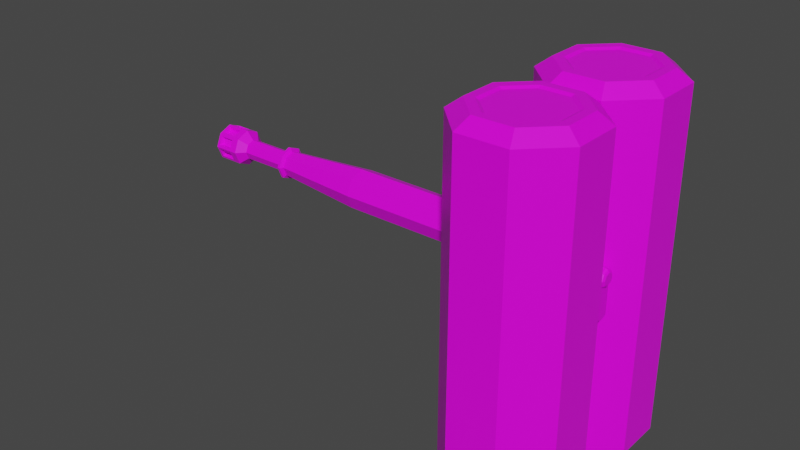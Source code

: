 # Source: FLAMMENWERFER.blend  (saved by Blender 2.91.10; exported with 4.5.12 LTS)
import bpy
from mathutils import Matrix  # noqa: F401  (used for matrix-valued properties, if any)

bpy.ops.wm.read_factory_settings(use_empty=True)
scene = bpy.context.scene
scene.name = 'Scene'

# ---- collections
col_collection = bpy.data.collections.new('Collection'); scene.collection.children.link(col_collection)

# ---- images (referenced by path relative to the original .blend; pixels are not part of the script)
import os
ASSET_DIR = os.environ.get("B2B_ASSET_DIR", "")  # directory of the original .blend (textures are referenced by path, not embedded)
HERE = os.path.dirname(os.path.abspath(__file__))  # packed textures are extracted next to this script under _unpacked/

def load_image(name, relpath, width, height, colorspace="sRGB"):
    """Load a texture the original file referenced (path relative to the .blend, or extracted next to this script)."""
    p = next((c for c in (os.path.join(HERE, relpath), os.path.join(ASSET_DIR, relpath)) if relpath and os.path.exists(c)), "")
    if p:
        img = bpy.data.images.load(p, check_existing=True)
        img.name = name
    else:  # same state as the original file: an image datablock whose file is absent (Cycles renders it pink)
        img = bpy.data.images.new(name, width, height)
        img.source = "FILE"
        img.filepath = "//" + (relpath or name)
    img.colorspace_settings.name = colorspace
    return img
img_yellow_team_png = load_image('yellow_team.png', 'yellow_team.png', 1024, 1024, 'sRGB')

# ---- materials (node trees are filled in below, after node groups)
mat_material = bpy.data.materials.new('Material')
mat_material.alpha_threshold = 0.0
mat_material.use_transparent_shadow = False
mat_material.line_color = (0.0, 0.0, 0.0, 1.0)

# ---- material node trees
mat_material.use_nodes = True; mat_material.node_tree.nodes.clear()
_N = mat_material.node_tree.nodes; _L = mat_material.node_tree.links
n0 = _N.new('ShaderNodeOutputMaterial'); n0.name = 'Material Output'; n0.location = (300, 300)
n1 = _N.new('ShaderNodeBsdfPrincipled'); n1.name = 'Principled BSDF'; n1.location = (10, 300)
n1.distribution = 'GGX'
n1.subsurface_method = 'BURLEY'
n1.inputs[2].default_value = 0.4
n1.inputs[3].default_value = 1.45
n1.inputs[27].default_value = (0.0, 0.0, 0.0, 1.0)
n1.inputs[28].default_value = 1.0
n2 = _N.new('ShaderNodeTexImage'); n2.name = 'Image Texture'; n2.location = (-280, 280)
n2.image = img_yellow_team_png
_L.new(n1.outputs[0], n0.inputs[0])
_L.new(n2.outputs[0], n1.inputs[0])
n0.is_active_output = True

# ---- world
world_world = bpy.data.worlds.new('World'); scene.world = world_world
world_world.use_nodes = True; world_world.node_tree.nodes.clear()
_N = world_world.node_tree.nodes; _L = world_world.node_tree.links
n0 = _N.new('ShaderNodeOutputWorld'); n0.name = 'World Output'; n0.location = (300, 300)
n1 = _N.new('ShaderNodeBackground'); n1.name = 'Background'; n1.location = (10, 300)
n1.inputs[0].default_value = (0.05088, 0.05088, 0.05088, 1.0)
_L.new(n1.outputs[0], n0.inputs[0])
n0.is_active_output = True
world_world.color = (0.05088, 0.05088, 0.05088)
world_world.use_sun_shadow = False
world_world.sun_shadow_jitter_overblur = 0.0

# ---- meshes
me_cylinder = bpy.data.meshes.new('Cylinder')
me_cylinder.from_pydata([(-3.059, 0.1248, 0.2753), (-3.664, 0.1248, 0.2753), (-3.059, 0.08826, 0.3635), (-3.664, 0.08826, 0.3635), (-3.059, 1.065e-09, 0.4001), (-3.664, 1.065e-09, 0.4001), (-3.059, -0.08826, 0.3635), (-3.664, -0.08826, 0.3635), (-3.059, -0.1248, 0.2753), (-3.664, -0.1248, 0.2753), (-3.059, -0.08826, 0.187), (-3.664, -0.08826, 0.187), (-3.059, 8.009e-09, 0.1504), (-3.664, 8.009e-09, 0.1504), (-3.059, 0.08826, 0.187), (-3.664, 0.08826, 0.187), (-3.757, 0.1591, 0.4343), (-3.757, 0.2249, 0.2753), (-3.757, -6.572e-09, 0.5002), (-3.757, -0.1591, 0.4343), (-3.757, -0.2249, 0.2753), (-3.757, -0.1591, 0.1162), (-3.757, 5.942e-09, 0.05033), (-3.757, 0.1591, 0.1162), (-3.821, 0.1591, 0.4343), (-3.821, 0.2249, 0.2753), (-3.821, -5.221e-09, 0.5002), (-3.821, -0.1591, 0.4343), (-3.821, -0.2249, 0.2753), (-3.821, -0.1591, 0.1162), (-3.821, 7.294e-09, 0.05033), (-3.821, 0.1591, 0.1162), (-4.072, 0.1591, 0.4343), (-4.072, 0.2249, 0.2753), (-4.072, 7.834e-09, 0.5002), (-4.072, -0.1591, 0.4343), (-4.072, -0.2249, 0.2753), (-4.072, -0.1591, 0.1162), (-4.072, 2.035e-08, 0.05033), (-4.072, 0.1591, 0.1162), (-4.105, 0.1374, 0.4126), (-4.105, 0.1943, 0.2753), (-4.105, 9.578e-09, 0.4695), (-4.105, -0.1374, 0.4126), (-4.105, -0.1943, 0.2753), (-4.105, -0.1374, 0.1379), (-4.105, 2.039e-08, 0.08101), (-4.105, 0.1374, 0.1379), (-4.127, 0.06856, 0.3438), (-4.127, 0.09695, 0.2753), (-4.127, 1.539e-08, 0.3722), (-4.127, -0.06856, 0.3438), (-4.127, -0.09695, 0.2753), (-4.127, -0.06856, 0.2067), (-4.127, 2.078e-08, 0.1783), (-4.127, 0.06856, 0.2067), (-3.487, 0.06856, 0.3438), (-3.487, 0.09695, 0.2753), (-3.487, -2.086e-07, 0.3722), (-3.487, -0.06856, 0.3438), (-3.487, -0.09695, 0.2753), (-3.487, -0.06856, 0.2067), (-3.487, -2.032e-07, 0.1783), (-3.487, 0.06856, 0.2067), (-3.851, 0.02817, 0.4885), (-3.851, 0.1309, 0.446), (-4.041, 0.1309, 0.446), (-4.041, 0.02817, 0.4885), (-3.851, 0.1309, 0.1045), (-3.851, 0.02817, 0.062), (-4.041, 0.02817, 0.062), (-4.041, 0.1309, 0.1045), (-3.851, -0.1707, 0.1444), (-3.851, -0.2133, 0.2471), (-4.041, -0.2133, 0.2471), (-4.041, -0.1707, 0.1444), (-3.851, -0.1309, 0.446), (-3.851, -0.02817, 0.4885), (-4.041, -0.02817, 0.4885), (-4.041, -0.1309, 0.446), (-3.851, 0.1707, 0.4061), (-3.851, 0.2133, 0.3034), (-4.041, 0.2133, 0.3034), (-4.041, 0.1707, 0.4061), (-3.851, 0.2133, 0.2471), (-3.851, 0.1707, 0.1444), (-4.041, 0.1707, 0.1444), (-4.041, 0.2133, 0.2471), (-3.851, -0.02817, 0.062), (-3.851, -0.1309, 0.1045), (-4.041, -0.1309, 0.1045), (-4.041, -0.02817, 0.062), (-3.851, -0.2133, 0.3034), (-3.851, -0.1707, 0.4061), (-4.041, -0.1707, 0.4061), (-4.041, -0.2133, 0.3034), (-3.873, 0.02166, 0.4392), (-3.873, 0.1006, 0.4065), (-4.019, 0.02166, 0.4392), (-4.019, 0.1006, 0.4065), (-3.873, 0.1006, 0.144), (-3.873, 0.02166, 0.1113), (-4.019, 0.1006, 0.144), (-4.019, 0.02166, 0.1113), (-3.873, -0.1313, 0.1746), (-3.873, -0.164, 0.2536), (-4.019, -0.1313, 0.1746), (-4.019, -0.164, 0.2536), (-3.873, -0.1006, 0.4065), (-3.873, -0.02166, 0.4392), (-4.019, -0.1006, 0.4065), (-4.019, -0.02166, 0.4392), (-3.873, 0.1313, 0.3759), (-3.873, 0.164, 0.2969), (-4.019, 0.1313, 0.3759), (-4.019, 0.164, 0.2969), (-3.873, 0.164, 0.2536), (-3.873, 0.1313, 0.1746), (-4.019, 0.164, 0.2536), (-4.019, 0.1313, 0.1746), (-3.873, -0.02166, 0.1113), (-3.873, -0.1006, 0.144), (-4.019, -0.02166, 0.1113), (-4.019, -0.1006, 0.144), (-3.873, -0.164, 0.2969), (-3.873, -0.1313, 0.3759), (-4.019, -0.164, 0.2969), (-4.019, -0.1313, 0.3759), (-3.045, 0.1987, 0.2753), (-3.045, 0.1405, 0.4157), (-3.045, -3.264e-09, 0.4739), (-3.045, -0.1405, 0.4157), (-3.045, -0.1987, 0.2753), (-3.045, -0.1405, 0.1348), (-3.045, 7.789e-09, 0.07661), (-3.045, 0.1405, 0.1348), (-3.014, 0.1987, 0.2753), (-3.014, 0.1405, 0.4157), (-3.014, -3.264e-09, 0.4739), (-3.014, -0.1405, 0.4157), (-3.014, -0.1987, 0.2753), (-3.014, -0.1405, 0.1348), (-3.014, 7.789e-09, 0.07661), (-3.014, 0.1405, 0.1348), (-2.991, 0.1558, 0.2753), (-2.991, 0.1101, 0.3854), (-2.991, 6.574e-10, 0.431), (-2.991, -0.1101, 0.3854), (-2.991, -0.1558, 0.2753), (-2.991, -0.1101, 0.1651), (-2.991, 9.324e-09, 0.1195), (-2.991, 0.1101, 0.1651), (-1.888, 0.2449, 0.2753), (-1.888, 0.1732, 0.4484), (-1.888, -1.61e-07, 0.5201), (-1.888, -0.1732, 0.4484), (-1.888, -0.2449, 0.2753), (-1.888, -0.1732, 0.1021), (-1.888, -1.474e-07, 0.03039), (-1.888, 0.1732, 0.1021), (0.7454, 0.2449, 0.2753), (0.7454, 0.1732, 0.4484), (0.7454, -1.61e-07, 0.5201), (0.7454, -0.1732, 0.4484), (0.7454, -0.2449, 0.2753), (0.7454, -0.1732, 0.1021), (0.7454, -1.474e-07, 0.03039), (0.7454, 0.1732, 0.1021), (0.8889, 0.1075, 0.2753), (0.8889, 0.07603, 0.3513), (0.8889, -1.449e-07, 0.3828), (0.8889, -0.07603, 0.3513), (0.8889, -0.1075, 0.2753), (0.8889, -0.07603, 0.1992), (0.8889, -1.389e-07, 0.1678), (0.8889, 0.07603, 0.1992), (1.288, 0.1075, 0.2753), (1.288, 0.07603, 0.3513), (1.288, -1.449e-07, 0.3828), (1.288, -0.07603, 0.3513), (1.288, -0.1075, 0.2753), (1.288, -0.07603, 0.1992), (1.288, -1.389e-07, 0.1678), (1.288, 0.07603, 0.1992), (0.9647, -1.449e-07, 0.3828), (0.9647, 0.07603, 0.3513), (0.9647, 0.07603, 0.1992), (0.9647, -1.389e-07, 0.1678), (0.9647, -0.07603, 0.1992), (0.9647, -0.1075, 0.2753), (0.9647, -0.07603, 0.3513), (0.9647, 0.1075, 0.2753), (1.288, -0.07603, -0.18), (1.288, -1.939e-07, -0.2115), (1.288, 0.07603, -0.18), (1.062, 0.07603, -0.18), (1.062, -0.07603, -0.18), (1.062, -1.939e-07, -0.2115), (1.309, 0.09708, 0.2753), (1.309, 0.06864, 0.3439), (1.309, -1.438e-07, 0.3723), (1.309, -0.06864, 0.3439), (1.309, -0.09708, 0.2753), (1.309, -0.06864, 0.2066), (1.309, -1.384e-07, 0.1782), (1.309, 0.06864, 0.2066), (1.326, 0.07117, 0.2753), (1.326, 0.05032, 0.3256), (1.326, -1.026e-07, 0.3464), (1.326, -0.05032, 0.3256), (1.326, -0.07117, 0.2753), (1.326, -0.05032, 0.2249), (1.326, -9.869e-08, 0.2041), (1.326, 0.05032, 0.2249)], [], [(0, 1, 3, 2), (2, 3, 5, 4), (4, 5, 7, 6), (6, 7, 9, 8), (8, 9, 11, 10), (10, 11, 13, 12), (7, 5, 18, 19), (12, 13, 15, 14), (14, 15, 1, 0), (12, 14, 135, 134), (23, 22, 30, 31), (13, 11, 21, 22), (9, 7, 19, 20), (15, 13, 22, 23), (5, 3, 16, 18), (11, 9, 20, 21), (1, 15, 23, 17), (3, 1, 17, 16), (66, 67, 98, 99), (21, 20, 28, 29), (19, 18, 26, 27), (16, 17, 25, 24), (17, 23, 31, 25), (22, 21, 29, 30), (20, 19, 27, 28), (18, 16, 24, 26), (33, 39, 47, 41), (86, 87, 118, 119), (72, 73, 105, 104), (92, 93, 125, 124), (65, 66, 99, 97), (85, 86, 119, 117), (67, 64, 96, 98), (87, 84, 116, 118), (43, 42, 50, 51), (38, 37, 45, 46), (36, 35, 43, 44), (34, 32, 40, 42), (39, 38, 46, 47), (37, 36, 44, 45), (35, 34, 42, 43), (32, 33, 41, 40), (55, 54, 62, 63), (40, 41, 49, 48), (41, 47, 55, 49), (46, 45, 53, 54), (44, 43, 51, 52), (42, 40, 48, 50), (47, 46, 54, 55), (45, 44, 52, 53), (56, 57, 63, 62, 61, 60, 59, 58), (53, 52, 60, 61), (51, 50, 58, 59), (48, 49, 57, 56), (49, 55, 63, 57), (54, 53, 61, 62), (52, 51, 59, 60), (50, 48, 56, 58), (26, 24, 65, 64), (24, 32, 66, 65), (32, 34, 67, 66), (34, 26, 64, 67), (31, 30, 69, 68), (30, 38, 70, 69), (38, 39, 71, 70), (39, 31, 68, 71), (29, 28, 73, 72), (28, 36, 74, 73), (36, 37, 75, 74), (37, 29, 72, 75), (27, 26, 77, 76), (26, 34, 78, 77), (34, 35, 79, 78), (35, 27, 76, 79), (24, 25, 81, 80), (25, 33, 82, 81), (33, 32, 83, 82), (32, 24, 80, 83), (25, 31, 85, 84), (31, 39, 86, 85), (39, 33, 87, 86), (33, 25, 84, 87), (30, 29, 89, 88), (29, 37, 90, 89), (37, 38, 91, 90), (38, 30, 88, 91), (28, 27, 93, 92), (27, 35, 94, 93), (35, 36, 95, 94), (36, 28, 92, 95), (96, 97, 99, 98), (100, 101, 103, 102), (104, 105, 107, 106), (108, 109, 111, 110), (112, 113, 115, 114), (116, 117, 119, 118), (120, 121, 123, 122), (124, 125, 127, 126), (95, 92, 124, 126), (75, 72, 104, 106), (93, 94, 127, 125), (73, 74, 107, 105), (80, 81, 113, 112), (94, 95, 126, 127), (74, 75, 106, 107), (83, 80, 112, 114), (81, 82, 115, 113), (88, 89, 121, 120), (68, 69, 101, 100), (82, 83, 114, 115), (91, 88, 120, 122), (71, 68, 100, 102), (89, 90, 123, 121), (69, 70, 103, 101), (76, 77, 109, 108), (90, 91, 122, 123), (70, 71, 102, 103), (79, 76, 108, 110), (77, 78, 111, 109), (84, 85, 117, 116), (64, 65, 97, 96), (78, 79, 110, 111), (130, 131, 139, 138), (2, 4, 130, 129), (8, 10, 133, 132), (14, 0, 128, 135), (0, 2, 129, 128), (4, 6, 131, 130), (10, 12, 134, 133), (6, 8, 132, 131), (142, 143, 151, 150), (128, 129, 137, 136), (135, 128, 136, 143), (133, 134, 142, 141), (131, 132, 140, 139), (129, 130, 138, 137), (134, 135, 143, 142), (132, 133, 141, 140), (147, 148, 156, 155), (140, 141, 149, 148), (138, 139, 147, 146), (136, 137, 145, 144), (143, 136, 144, 151), (141, 142, 150, 149), (139, 140, 148, 147), (137, 138, 146, 145), (159, 152, 160, 167), (145, 146, 154, 153), (150, 151, 159, 158), (148, 149, 157, 156), (146, 147, 155, 154), (144, 145, 153, 152), (151, 144, 152, 159), (149, 150, 158, 157), (164, 165, 173, 172), (157, 158, 166, 165), (155, 156, 164, 163), (153, 154, 162, 161), (158, 159, 167, 166), (156, 157, 165, 164), (154, 155, 163, 162), (152, 153, 161, 160), (185, 184, 178, 177), (162, 163, 171, 170), (160, 161, 169, 168), (167, 160, 168, 175), (165, 166, 174, 173), (163, 164, 172, 171), (161, 162, 170, 169), (166, 167, 175, 174), (183, 176, 198, 205), (188, 187, 197, 196), (189, 188, 181, 180), (184, 190, 179, 178), (191, 185, 177, 176), (186, 191, 176, 183), (182, 181, 192, 193), (190, 189, 180, 179), (171, 172, 189, 190), (173, 174, 187, 188), (175, 168, 191, 186), (168, 169, 185, 191), (170, 171, 190, 184), (172, 173, 188, 189), (174, 175, 186, 187), (169, 170, 184, 185), (197, 195, 194, 193), (196, 197, 193, 192), (181, 188, 196, 192), (186, 183, 194, 195), (187, 186, 195, 197), (183, 182, 193, 194), (205, 198, 206, 213), (181, 182, 204, 203), (179, 180, 202, 201), (177, 178, 200, 199), (182, 183, 205, 204), (180, 181, 203, 202), (178, 179, 201, 200), (176, 177, 199, 198), (206, 207, 208, 209, 210, 211, 212, 213), (203, 204, 212, 211), (201, 202, 210, 209), (199, 200, 208, 207), (204, 205, 213, 212), (202, 203, 211, 210), (200, 201, 209, 208), (198, 199, 207, 206)])
_uv = me_cylinder.uv_layers.new(name='UVMap')
_uv.uv.foreach_set('vector', [0.8059, 0.6995, 0.8059, 0.6995, 0.8059, 0.6995, 0.8059, 0.6995, 0.8059, 0.6995, 0.8059, 0.6995, 0.8059, 0.6995, 0.8059, 0.6995, 0.8059, 0.6995, 0.8059, 0.6995, 0.8059, 0.6995, 0.8059, 0.6995, 0.8059, 0.6995, 0.8059, 0.6995, 0.8059, 0.6995, 0.8059, 0.6995, 0.8059, 0.6995, 0.8059, 0.6995, 0.8059, 0.6995, 0.8059, 0.6995, 0.8059, 0.6995, 0.8059, 0.6995, 0.8059, 0.6995, 0.8059, 0.6995, 0.8059, 0.6995, 0.8059, 0.6995, 0.8059, 0.6995, 0.8059, 0.6995, 0.8059, 0.6995, 0.8059, 0.6995, 0.8059, 0.6995, 0.8059, 0.6995, 0.8059, 0.6995, 0.8059, 0.6995, 0.8059, 0.6995, 0.8059, 0.6995, 0.8059, 0.6995, 0.8059, 0.6995, 0.8059, 0.6995, 0.8059, 0.6995, 0.8059, 0.6995, 0.8059, 0.6995, 0.8059, 0.6995, 0.8059, 0.6995, 0.8059, 0.6995, 0.8059, 0.6995, 0.8059, 0.6995, 0.8059, 0.6995, 0.8059, 0.6995, 0.8059, 0.6995, 0.8059, 0.6995, 0.8059, 0.6995, 0.8059, 0.6995, 0.8059, 0.6995, 0.8059, 0.6995, 0.8059, 0.6995, 0.8059, 0.6995, 0.8059, 0.6995, 0.8059, 0.6995, 0.8059, 0.6995, 0.8059, 0.6995, 0.8059, 0.6995, 0.8059, 0.6995, 0.8059, 0.6995, 0.8059, 0.6995, 0.8059, 0.6995, 0.8059, 0.6995, 0.8059, 0.6995, 0.8059, 0.6995, 0.8059, 0.6995, 0.8059, 0.6995, 0.8059, 0.6995, 0.8059, 0.6995, 0.8059, 0.6995, 0.8059, 0.6995, 0.8059, 0.6995, 0.8059, 0.6995, 0.8059, 0.6995, 0.8059, 0.6995, 0.8059, 0.6995, 0.8059, 0.6995, 0.8059, 0.6995, 0.8059, 0.6995, 0.8059, 0.6995, 0.8059, 0.6995, 0.8059, 0.6995, 0.8059, 0.6995, 0.8059, 0.6995, 0.8059, 0.6995, 0.8059, 0.6995, 0.8059, 0.6995, 0.8059, 0.6995, 0.8059, 0.6995, 0.8059, 0.6995, 0.8059, 0.6995, 0.8059, 0.6995, 0.8059, 0.6995, 0.8059, 0.6995, 0.8059, 0.6995, 0.8059, 0.6995, 0.8059, 0.6995, 0.8059, 0.6995, 0.8059, 0.6995, 0.8059, 0.6995, 0.8059, 0.6995, 0.8059, 0.6995, 0.8059, 0.6995, 0.8059, 0.6995, 0.8059, 0.6995, 0.8059, 0.6995, 0.8059, 0.6995, 0.8059, 0.6995, 0.8059, 0.6995, 0.8059, 0.6995, 0.8059, 0.6995, 0.8059, 0.6995, 0.8059, 0.6995, 0.8059, 0.6995, 0.8059, 0.6995, 0.8059, 0.6995, 0.8059, 0.6995, 0.8059, 0.6995, 0.8059, 0.6995, 0.8059, 0.6995, 0.8059, 0.6995, 0.8059, 0.6995, 0.8059, 0.6995, 0.8059, 0.6995, 0.8059, 0.6995, 0.8059, 0.6995, 0.8059, 0.6995, 0.8059, 0.6995, 0.8059, 0.6995, 0.8059, 0.6995, 0.8059, 0.6995, 0.8059, 0.6995, 0.8059, 0.6995, 0.8059, 0.6995, 0.8059, 0.6995, 0.8059, 0.6995, 0.8059, 0.6995, 0.8059, 0.6995, 0.8059, 0.6995, 0.8059, 0.6995, 0.8059, 0.6995, 0.8059, 0.6995, 0.8059, 0.6995, 0.8059, 0.6995, 0.8059, 0.6995, 0.8059, 0.6995, 0.8059, 0.6995, 0.8059, 0.6995, 0.8059, 0.6995, 0.8059, 0.6995, 0.8059, 0.6995, 0.8059, 0.6995, 0.8059, 0.6995, 0.8059, 0.6995, 0.8059, 0.6995, 0.8059, 0.6995, 0.8059, 0.6995, 0.8059, 0.6995, 0.8059, 0.6995, 0.8059, 0.6995, 0.8059, 0.6995, 0.8059, 0.6995, 0.8059, 0.6995, 0.8059, 0.6995, 0.8324, 0.884, 0.8324, 0.884, 0.8324, 0.884, 0.8324, 0.884, 0.8059, 0.6995, 0.8059, 0.6995, 0.8059, 0.6995, 0.8059, 0.6995, 0.8059, 0.6995, 0.8059, 0.6995, 0.8059, 0.6995, 0.8059, 0.6995, 0.8059, 0.6995, 0.8059, 0.6995, 0.8059, 0.6995, 0.8059, 0.6995, 0.8059, 0.6995, 0.8059, 0.6995, 0.8059, 0.6995, 0.8059, 0.6995, 0.8059, 0.6995, 0.8059, 0.6995, 0.8059, 0.6995, 0.8059, 0.6995, 0.8059, 0.6995, 0.8059, 0.6995, 0.8059, 0.6995, 0.8059, 0.6995, 0.8059, 0.6995, 0.8059, 0.6995, 0.8059, 0.6995, 0.8059, 0.6995, 0.8324, 0.884, 0.8324, 0.884, 0.8324, 0.884, 0.8324, 0.884, 0.8324, 0.884, 0.8324, 0.884, 0.8324, 0.884, 0.8324, 0.884, 0.8324, 0.884, 0.8324, 0.884, 0.8324, 0.884, 0.8324, 0.884, 0.8324, 0.884, 0.8324, 0.884, 0.8324, 0.884, 0.8324, 0.884, 0.8324, 0.884, 0.8324, 0.884, 0.8324, 0.884, 0.8324, 0.884, 0.8324, 0.884, 0.8324, 0.884, 0.8324, 0.884, 0.8324, 0.884, 0.8324, 0.884, 0.8324, 0.884, 0.8324, 0.884, 0.8324, 0.884, 0.8324, 0.884, 0.8324, 0.884, 0.8324, 0.884, 0.8324, 0.884, 0.8324, 0.884, 0.8324, 0.884, 0.8324, 0.884, 0.8324, 0.884, 0.8059, 0.6995, 0.8059, 0.6995, 0.8059, 0.6995, 0.8059, 0.6995, 0.8059, 0.6995, 0.8059, 0.6995, 0.8059, 0.6995, 0.8059, 0.6995, 0.8059, 0.6995, 0.8059, 0.6995, 0.8059, 0.6995, 0.8059, 0.6995, 0.8059, 0.6995, 0.8059, 0.6995, 0.8059, 0.6995, 0.8059, 0.6995, 0.8059, 0.6995, 0.8059, 0.6995, 0.8059, 0.6995, 0.8059, 0.6995, 0.8059, 0.6995, 0.8059, 0.6995, 0.8059, 0.6995, 0.8059, 0.6995, 0.8059, 0.6995, 0.8059, 0.6995, 0.8059, 0.6995, 0.8059, 0.6995, 0.8059, 0.6995, 0.8059, 0.6995, 0.8059, 0.6995, 0.8059, 0.6995, 0.8059, 0.6995, 0.8059, 0.6995, 0.8059, 0.6995, 0.8059, 0.6995, 0.8059, 0.6995, 0.8059, 0.6995, 0.8059, 0.6995, 0.8059, 0.6995, 0.8059, 0.6995, 0.8059, 0.6995, 0.8059, 0.6995, 0.8059, 0.6995, 0.8059, 0.6995, 0.8059, 0.6995, 0.8059, 0.6995, 0.8059, 0.6995, 0.8059, 0.6995, 0.8059, 0.6995, 0.8059, 0.6995, 0.8059, 0.6995, 0.8059, 0.6995, 0.8059, 0.6995, 0.8059, 0.6995, 0.8059, 0.6995, 0.8059, 0.6995, 0.8059, 0.6995, 0.8059, 0.6995, 0.8059, 0.6995, 0.8059, 0.6995, 0.8059, 0.6995, 0.8059, 0.6995, 0.8059, 0.6995, 0.8059, 0.6995, 0.8059, 0.6995, 0.8059, 0.6995, 0.8059, 0.6995, 0.8059, 0.6995, 0.8059, 0.6995, 0.8059, 0.6995, 0.8059, 0.6995, 0.8059, 0.6995, 0.8059, 0.6995, 0.8059, 0.6995, 0.8059, 0.6995, 0.8059, 0.6995, 0.8059, 0.6995, 0.8059, 0.6995, 0.8059, 0.6995, 0.8059, 0.6995, 0.8059, 0.6995, 0.8059, 0.6995, 0.8059, 0.6995, 0.8059, 0.6995, 0.8059, 0.6995, 0.8059, 0.6995, 0.8059, 0.6995, 0.8059, 0.6995, 0.8059, 0.6995, 0.8059, 0.6995, 0.8059, 0.6995, 0.8059, 0.6995, 0.8059, 0.6995, 0.8059, 0.6995, 0.8059, 0.6995, 0.8059, 0.6995, 0.8059, 0.6995, 0.8059, 0.6995, 0.8059, 0.6995, 0.8059, 0.6995, 0.8059, 0.6995, 0.8059, 0.6995, 0.8059, 0.6995, 0.8059, 0.6995, 0.8059, 0.6995, 0.8059, 0.6995, 0.8059, 0.6995, 0.8059, 0.6995, 0.8059, 0.6995, 0.8059, 0.6995, 0.8059, 0.6995, 0.8059, 0.6995, 0.8059, 0.6995, 0.8059, 0.6995, 0.8059, 0.6995, 0.8059, 0.6995, 0.8059, 0.6995, 0.8059, 0.6995, 0.8059, 0.6995, 0.8059, 0.6995, 0.8059, 0.6995, 0.8059, 0.6995, 0.8059, 0.6995, 0.8059, 0.6995, 0.8059, 0.6995, 0.8059, 0.6995, 0.8059, 0.6995, 0.8357, 0.9177, 0.8357, 0.9177, 0.8357, 0.9177, 0.8357, 0.9177, 0.8357, 0.9177, 0.8357, 0.9177, 0.8357, 0.9177, 0.8357, 0.9177, 0.8357, 0.9177, 0.8357, 0.9177, 0.8357, 0.9177, 0.8357, 0.9177, 0.8357, 0.9177, 0.8357, 0.9177, 0.8357, 0.9177, 0.8357, 0.9177, 0.8357, 0.9177, 0.8357, 0.9177, 0.8357, 0.9177, 0.8357, 0.9177, 0.8357, 0.9177, 0.8357, 0.9177, 0.8357, 0.9177, 0.8357, 0.9177, 0.8357, 0.9177, 0.8357, 0.9177, 0.8357, 0.9177, 0.8357, 0.9177, 0.8357, 0.9177, 0.8357, 0.9177, 0.8357, 0.9177, 0.8357, 0.9177, 0.8059, 0.6995, 0.8059, 0.6995, 0.8059, 0.6995, 0.8059, 0.6995, 0.8059, 0.6995, 0.8059, 0.6995, 0.8059, 0.6995, 0.8059, 0.6995, 0.8059, 0.6995, 0.8059, 0.6995, 0.8059, 0.6995, 0.8059, 0.6995, 0.8059, 0.6995, 0.8059, 0.6995, 0.8059, 0.6995, 0.8059, 0.6995, 0.8059, 0.6995, 0.8059, 0.6995, 0.8059, 0.6995, 0.8059, 0.6995, 0.8059, 0.6995, 0.8059, 0.6995, 0.8059, 0.6995, 0.8059, 0.6995, 0.8059, 0.6995, 0.8059, 0.6995, 0.8059, 0.6995, 0.8059, 0.6995, 0.8059, 0.6995, 0.8059, 0.6995, 0.8059, 0.6995, 0.8059, 0.6995, 0.8059, 0.6995, 0.8059, 0.6995, 0.8059, 0.6995, 0.8059, 0.6995, 0.8059, 0.6995, 0.8059, 0.6995, 0.8059, 0.6995, 0.8059, 0.6995, 0.8059, 0.6995, 0.8059, 0.6995, 0.8059, 0.6995, 0.8059, 0.6995, 0.8059, 0.6995, 0.8059, 0.6995, 0.8059, 0.6995, 0.8059, 0.6995, 0.8059, 0.6995, 0.8059, 0.6995, 0.8059, 0.6995, 0.8059, 0.6995, 0.8059, 0.6995, 0.8059, 0.6995, 0.8059, 0.6995, 0.8059, 0.6995, 0.8059, 0.6995, 0.8059, 0.6995, 0.8059, 0.6995, 0.8059, 0.6995, 0.8059, 0.6995, 0.8059, 0.6995, 0.8059, 0.6995, 0.8059, 0.6995, 0.8059, 0.6995, 0.8059, 0.6995, 0.8059, 0.6995, 0.8059, 0.6995, 0.8059, 0.6995, 0.8059, 0.6995, 0.8059, 0.6995, 0.8059, 0.6995, 0.8059, 0.6995, 0.8059, 0.6995, 0.8059, 0.6995, 0.8059, 0.6995, 0.8059, 0.6995, 0.8059, 0.6995, 0.8059, 0.6995, 0.8059, 0.6995, 0.8059, 0.6995, 0.8059, 0.6995, 0.8059, 0.6995, 0.8059, 0.6995, 0.8059, 0.6995, 0.8059, 0.6995, 0.8059, 0.6995, 0.8059, 0.6995, 0.8059, 0.6995, 0.8059, 0.6995, 0.8059, 0.6995, 0.8059, 0.6995, 0.8059, 0.6995, 0.8059, 0.6995, 0.8059, 0.6995, 0.8059, 0.6995, 0.8059, 0.6995, 0.8059, 0.6995, 0.8059, 0.6995, 0.8059, 0.6995, 0.8059, 0.6995, 0.8059, 0.6995, 0.8059, 0.6995, 0.8059, 0.6995, 0.8059, 0.6995, 0.8059, 0.6995, 0.8059, 0.6995, 0.8059, 0.6995, 0.8059, 0.6995, 0.8059, 0.6995, 0.8059, 0.6995, 0.8059, 0.6995, 0.8059, 0.6995, 0.8059, 0.6995, 0.8059, 0.6995, 0.8059, 0.6995, 0.8059, 0.6995, 0.8059, 0.6995, 0.8059, 0.6995, 0.8059, 0.6995, 0.8059, 0.6995, 0.8059, 0.6995, 0.8059, 0.6995, 0.8059, 0.6995, 0.8059, 0.6995, 0.8059, 0.6995, 0.8059, 0.6995, 0.8059, 0.6995, 0.8059, 0.6995, 0.8059, 0.6995, 0.8059, 0.6995, 0.8059, 0.6995, 0.8059, 0.6995, 0.8059, 0.6995, 0.8059, 0.6995, 0.8059, 0.6995, 0.8059, 0.6995, 0.8059, 0.6995, 0.8059, 0.6995, 0.8059, 0.6995, 0.8059, 0.6995, 0.8059, 0.6995, 0.8059, 0.6995, 0.8059, 0.6995, 0.8059, 0.6995, 0.8059, 0.6995, 0.8059, 0.6995, 0.8059, 0.6995, 0.8059, 0.6995, 0.8059, 0.6995, 0.8059, 0.6995, 0.8059, 0.6995, 0.8059, 0.6995, 0.8059, 0.6995, 0.8059, 0.6995, 0.8059, 0.6995, 0.8059, 0.6995, 0.8059, 0.6995, 0.8059, 0.6995, 0.8059, 0.6995, 0.8059, 0.6995, 0.8059, 0.6995, 0.8059, 0.6995, 0.8059, 0.6995, 0.8059, 0.6995, 0.8059, 0.6995, 0.8059, 0.6995, 0.8059, 0.6995, 0.8059, 0.6995, 0.8059, 0.6995, 0.8059, 0.6995, 0.8059, 0.6995, 0.8059, 0.6995, 0.8059, 0.6995, 0.8059, 0.6995, 0.8059, 0.6995, 0.8059, 0.6995, 0.8059, 0.6995, 0.8059, 0.6995, 0.8059, 0.6995, 0.8059, 0.6995, 0.8059, 0.6995, 0.8059, 0.6995, 0.8059, 0.6995, 0.8059, 0.6995, 0.8059, 0.6995, 0.8059, 0.6995, 0.8059, 0.6995, 0.8059, 0.6995, 0.8059, 0.6995, 0.8059, 0.6995, 0.8059, 0.6995, 0.1131, 0.5377, 0.1131, 0.5377, 0.1131, 0.5377, 0.1131, 0.5377, 0.8059, 0.6995, 0.8059, 0.6995, 0.8059, 0.6995, 0.8059, 0.6995, 0.8059, 0.6995, 0.8059, 0.6995, 0.8059, 0.6995, 0.8059, 0.6995, 0.8059, 0.6995, 0.8059, 0.6995, 0.8059, 0.6995, 0.8059, 0.6995, 0.8059, 0.6995, 0.8059, 0.6995, 0.8059, 0.6995, 0.8059, 0.6995, 0.8059, 0.6995, 0.8059, 0.6995, 0.8059, 0.6995, 0.8059, 0.6995, 0.8059, 0.6995, 0.8059, 0.6995, 0.8059, 0.6995, 0.8059, 0.6995, 0.8059, 0.6995, 0.8059, 0.6995, 0.8059, 0.6995, 0.8059, 0.6995, 0.8059, 0.6995, 0.8059, 0.6995, 0.8059, 0.6995, 0.8059, 0.6995, 0.1131, 0.5377, 0.1131, 0.5377, 0.1131, 0.5377, 0.1131, 0.5377, 0.1131, 0.5377, 0.1131, 0.5377, 0.1131, 0.5377, 0.1131, 0.5377, 0.1131, 0.5377, 0.1131, 0.5377, 0.1131, 0.5377, 0.1131, 0.5377, 0.1131, 0.5377, 0.1131, 0.5377, 0.1131, 0.5377, 0.1131, 0.5377, 0.1131, 0.5377, 0.1131, 0.5377, 0.1131, 0.5377, 0.1131, 0.5377, 0.1131, 0.5377, 0.1131, 0.5377, 0.1131, 0.5377, 0.1131, 0.5377, 0.1131, 0.5377, 0.1131, 0.5377, 0.1131, 0.5377, 0.1131, 0.5377, 0.8059, 0.6995, 0.8059, 0.6995, 0.8059, 0.6995, 0.8059, 0.6995, 0.8059, 0.6995, 0.8059, 0.6995, 0.8059, 0.6995, 0.8059, 0.6995, 0.8059, 0.6995, 0.8059, 0.6995, 0.8059, 0.6995, 0.8059, 0.6995, 0.8059, 0.6995, 0.8059, 0.6995, 0.8059, 0.6995, 0.8059, 0.6995, 0.8059, 0.6995, 0.8059, 0.6995, 0.8059, 0.6995, 0.8059, 0.6995, 0.8059, 0.6995, 0.8059, 0.6995, 0.8059, 0.6995, 0.8059, 0.6995, 0.8059, 0.6995, 0.8059, 0.6995, 0.8059, 0.6995, 0.8059, 0.6995, 0.8059, 0.6995, 0.8059, 0.6995, 0.8059, 0.6995, 0.8059, 0.6995, 0.8059, 0.6995, 0.8059, 0.6995, 0.8059, 0.6995, 0.8059, 0.6995, 0.8059, 0.6995, 0.8059, 0.6995, 0.8059, 0.6995, 0.8059, 0.6995, 0.8059, 0.6995, 0.8059, 0.6995, 0.8059, 0.6995, 0.8059, 0.6995, 0.8059, 0.6995, 0.8059, 0.6995, 0.8059, 0.6995, 0.8059, 0.6995, 0.8059, 0.6995, 0.8059, 0.6995, 0.8059, 0.6995, 0.8059, 0.6995, 0.8059, 0.6995, 0.8059, 0.6995, 0.8059, 0.6995, 0.8059, 0.6995, 0.8059, 0.6995, 0.8059, 0.6995, 0.8059, 0.6995, 0.8059, 0.6995, 0.8059, 0.6995, 0.8059, 0.6995, 0.8059, 0.6995, 0.8059, 0.6995, 0.8059, 0.6995, 0.8059, 0.6995, 0.8059, 0.6995, 0.8059, 0.6995, 0.8059, 0.6995, 0.8059, 0.6995, 0.8059, 0.6995, 0.8059, 0.6995, 0.8059, 0.6995, 0.8059, 0.6995, 0.8059, 0.6995, 0.8059, 0.6995, 0.8059, 0.6995, 0.8059, 0.6995, 0.8059, 0.6995, 0.8059, 0.6995, 0.8059, 0.6995, 0.8059, 0.6995, 0.8059, 0.6995, 0.8059, 0.6995, 0.8059, 0.6995, 0.8059, 0.6995, 0.8059, 0.6995, 0.8059, 0.6995, 0.8059, 0.6995, 0.8059, 0.6995, 0.8059, 0.6995, 0.8059, 0.6995, 0.8059, 0.6995, 0.8059, 0.6995, 0.8059, 0.6995, 0.8059, 0.6995, 0.8059, 0.6995, 0.8059, 0.6995, 0.8059, 0.6995, 0.8059, 0.6995, 0.8059, 0.6995, 0.8059, 0.6995, 0.8059, 0.6995, 0.8059, 0.6995, 0.8059, 0.6995, 0.8059, 0.6995, 0.8059, 0.6995, 0.8059, 0.6995, 0.8059, 0.6995, 0.8059, 0.6995, 0.8059, 0.6995, 0.8059, 0.6995, 0.8059, 0.6995, 0.8059, 0.6995, 0.8059, 0.6995, 0.8059, 0.6995, 0.8059, 0.6995, 0.8059, 0.6995, 0.8059, 0.6995, 0.8059, 0.6995, 0.8059, 0.6995, 0.8059, 0.6995, 0.8059, 0.6995, 0.8059, 0.6995, 0.8059, 0.6995, 0.8059, 0.6995, 0.8059, 0.6995, 0.8059, 0.6995, 0.8059, 0.6995, 0.8059, 0.6995, 0.8059, 0.6995, 0.8059, 0.6995, 0.8059, 0.6995, 0.8059, 0.6995, 0.8059, 0.6995, 0.8059, 0.6995, 0.8059, 0.6995, 0.8059, 0.6995, 0.8059, 0.6995, 0.8059, 0.6995, 0.8059, 0.6995, 0.8059, 0.6995, 0.8059, 0.6995, 0.8059, 0.6995, 0.8059, 0.6995, 0.8059, 0.6995, 0.8059, 0.6995, 0.8059, 0.6995, 0.8059, 0.6995, 0.8059, 0.6995, 0.8059, 0.6995, 0.8059, 0.6995, 0.8059, 0.6995, 0.8059, 0.6995, 0.8059, 0.6995, 0.8059, 0.6995, 0.8059, 0.6995, 0.8059, 0.6995, 0.8059, 0.6995, 0.8059, 0.6995, 0.8059, 0.6995, 0.8059, 0.6995, 0.8059, 0.6995, 0.8059, 0.6995, 0.8059, 0.6995, 0.8059, 0.6995, 0.8059, 0.6995, 0.8059, 0.6995, 0.8059, 0.6995, 0.8059, 0.6995, 0.8059, 0.6995, 0.8059, 0.6995, 0.8059, 0.6995, 0.8059, 0.6995, 0.8059, 0.6995, 0.8059, 0.6995, 0.8059, 0.6995, 0.8059, 0.6995, 0.8059, 0.6995, 0.8059, 0.6995, 0.8059, 0.6995, 0.8059, 0.6995, 0.8059, 0.6995, 0.8059, 0.6995, 0.8059, 0.6995, 0.8059, 0.6995, 0.8059, 0.6995, 0.8059, 0.6995])
me_cylinder.materials.append(mat_material)
me_cylinder.use_remesh_fix_poles = True
me_cylinder.use_remesh_preserve_attributes = False
me_cylinder.use_mirror_vertex_groups = False
me_cylinder.update()
me_cylinder_002 = bpy.data.meshes.new('Cylinder.002')
me_cylinder_002.from_pydata([(0.4706, -0.0147, -2.051), (0.4706, -0.0147, 2.051), (1.065, -0.0147, -2.051), (1.065, -0.0147, 2.051), (1.484, -0.4346, -2.051), (1.484, -0.4346, 2.051), (1.484, -1.029, -2.051), (1.484, -1.029, 2.051), (1.065, -1.448, -2.051), (1.065, -1.448, 2.051), (0.4706, -1.448, -2.051), (0.4706, -1.448, 2.051), (0.05068, -1.029, -2.051), (0.05068, -1.029, 2.051), (0.05068, -0.4346, -2.051), (0.05068, -0.4346, 2.051), (0.9976, -0.1762, 2.179), (0.5375, -0.1762, 2.179), (0.2122, -0.5015, 2.179), (0.2122, -0.9616, 2.179), (0.5375, -1.287, 2.179), (0.9976, -1.287, 2.179), (1.323, -0.9616, 2.179), (1.323, -0.5015, 2.179), (0.5375, -0.1762, -2.179), (0.9976, -0.1762, -2.179), (1.323, -0.5015, -2.179), (1.323, -0.9616, -2.179), (0.9976, -1.287, -2.179), (0.5375, -1.287, -2.179), (0.2122, -0.9616, -2.179), (0.2122, -0.5015, -2.179), (0.4706, -0.0147, 0.7806), (0.4706, -0.0147, 1.714), (1.065, -0.0147, 1.714), (1.065, -0.0147, 0.7806), (1.484, -0.4346, 1.714), (1.484, -0.4346, 0.7806), (1.484, -1.029, 1.714), (1.484, -1.029, 0.7806), (1.065, -1.448, 1.714), (1.065, -1.448, 0.7806), (0.4706, -1.448, 1.714), (0.4706, -1.448, 0.7806), (0.05068, -1.029, 1.714), (0.05068, -1.029, 0.7806), (0.05068, -0.4346, 1.714), (0.05068, -0.4346, 0.7806), (0.9554, -0.2781, 2.179), (0.5797, -0.2781, 2.179), (0.3141, -0.5438, 2.179), (0.3141, -0.9194, 2.179), (0.5797, -1.185, 2.179), (0.9554, -1.185, 2.179), (1.221, -0.9194, 2.179), (1.221, -0.5438, 2.179), (0.5797, -0.2781, -2.179), (0.9554, -0.2781, -2.179), (1.221, -0.5438, -2.179), (1.221, -0.9194, -2.179), (0.9554, -1.185, -2.179), (0.5797, -1.185, -2.179), (0.3141, -0.9194, -2.179), (0.3141, -0.5438, -2.179), (0.9404, -0.3143, 2.157), (0.5947, -0.3143, 2.157), (0.3502, -0.5587, 2.157), (0.3502, -0.9045, 2.157), (0.5947, -1.149, 2.157), (0.9404, -1.149, 2.157), (1.185, -0.9045, 2.157), (1.185, -0.5587, 2.157), (0.5947, -0.3143, -2.157), (0.9404, -0.3143, -2.157), (1.185, -0.5587, -2.157), (1.185, -0.9045, -2.157), (0.9404, -1.149, -2.157), (0.5947, -1.149, -2.157), (0.3502, -0.9045, -2.157), (0.3502, -0.5587, -2.157)], [], [(33, 1, 3, 34), (34, 3, 5, 36), (36, 5, 7, 38), (38, 7, 9, 40), (40, 9, 11, 42), (42, 11, 13, 44), (64, 65, 66, 67, 68, 69, 70, 71), (44, 13, 15, 46), (46, 15, 1, 33), (72, 73, 74, 75, 76, 77, 78, 79), (3, 1, 17, 16), (1, 15, 18, 17), (15, 13, 19, 18), (13, 11, 20, 19), (11, 9, 21, 20), (9, 7, 22, 21), (7, 5, 23, 22), (5, 3, 16, 23), (0, 2, 25, 24), (2, 4, 26, 25), (4, 6, 27, 26), (6, 8, 28, 27), (8, 10, 29, 28), (10, 12, 30, 29), (12, 14, 31, 30), (14, 0, 24, 31), (14, 47, 32, 0), (47, 46, 33, 32), (12, 45, 47, 14), (45, 44, 46, 47), (10, 43, 45, 12), (43, 42, 44, 45), (8, 41, 43, 10), (41, 40, 42, 43), (6, 39, 41, 8), (39, 38, 40, 41), (4, 37, 39, 6), (37, 36, 38, 39), (2, 35, 37, 4), (35, 34, 36, 37), (0, 32, 35, 2), (32, 33, 34, 35), (16, 17, 49, 48), (17, 18, 50, 49), (18, 19, 51, 50), (19, 20, 52, 51), (20, 21, 53, 52), (21, 22, 54, 53), (22, 23, 55, 54), (23, 16, 48, 55), (24, 25, 57, 56), (25, 26, 58, 57), (26, 27, 59, 58), (27, 28, 60, 59), (28, 29, 61, 60), (29, 30, 62, 61), (30, 31, 63, 62), (31, 24, 56, 63), (48, 49, 65, 64), (49, 50, 66, 65), (50, 51, 67, 66), (51, 52, 68, 67), (52, 53, 69, 68), (53, 54, 70, 69), (54, 55, 71, 70), (55, 48, 64, 71), (56, 57, 73, 72), (57, 58, 74, 73), (58, 59, 75, 74), (59, 60, 76, 75), (60, 61, 77, 76), (61, 62, 78, 77), (62, 63, 79, 78), (63, 56, 72, 79)])
_uv = me_cylinder_002.uv_layers.new(name='UVMap')
_uv.uv.foreach_set('vector', [0.8902, 0.6677, 0.8902, 0.6677, 0.8902, 0.6677, 0.8902, 0.6677, 0.8902, 0.6677, 0.8902, 0.6677, 0.8902, 0.6677, 0.8902, 0.6677, 0.8902, 0.6677, 0.8902, 0.6677, 0.8902, 0.6677, 0.8902, 0.6677, 0.8902, 0.6677, 0.8902, 0.6677, 0.8902, 0.6677, 0.8902, 0.6677, 0.8902, 0.6677, 0.8902, 0.6677, 0.8902, 0.6677, 0.8902, 0.6677, 0.8902, 0.6677, 0.8902, 0.6677, 0.8902, 0.6677, 0.8902, 0.6677, 0.8671, 0.9296, 0.8671, 0.9296, 0.8671, 0.9296, 0.8671, 0.9296, 0.8671, 0.9296, 0.8671, 0.9296, 0.8671, 0.9296, 0.8671, 0.9296, 0.8902, 0.6677, 0.8902, 0.6677, 0.8902, 0.6677, 0.8902, 0.6677, 0.8902, 0.6677, 0.8902, 0.6677, 0.8902, 0.6677, 0.8902, 0.6677, 0.8671, 0.9296, 0.8671, 0.9296, 0.8671, 0.9296, 0.8671, 0.9296, 0.8671, 0.9296, 0.8671, 0.9296, 0.8671, 0.9296, 0.8671, 0.9296, 0.8902, 0.6677, 0.8902, 0.6677, 0.8902, 0.6677, 0.8902, 0.6677, 0.8902, 0.6677, 0.8902, 0.6677, 0.8902, 0.6677, 0.8902, 0.6677, 0.8902, 0.6677, 0.8902, 0.6677, 0.8902, 0.6677, 0.8902, 0.6677, 0.8902, 0.6677, 0.8902, 0.6677, 0.8902, 0.6677, 0.8902, 0.6677, 0.8902, 0.6677, 0.8902, 0.6677, 0.8902, 0.6677, 0.8902, 0.6677, 0.8902, 0.6677, 0.8902, 0.6677, 0.8902, 0.6677, 0.8902, 0.6677, 0.8902, 0.6677, 0.8902, 0.6677, 0.8902, 0.6677, 0.8902, 0.6677, 0.8902, 0.6677, 0.8902, 0.6677, 0.8902, 0.6677, 0.8902, 0.6677, 0.8902, 0.6677, 0.8902, 0.6677, 0.8902, 0.6677, 0.8902, 0.6677, 0.8902, 0.6677, 0.8902, 0.6677, 0.8902, 0.6677, 0.8902, 0.6677, 0.8902, 0.6677, 0.8902, 0.6677, 0.8902, 0.6677, 0.8902, 0.6677, 0.8902, 0.6677, 0.8902, 0.6677, 0.8902, 0.6677, 0.8902, 0.6677, 0.8902, 0.6677, 0.8902, 0.6677, 0.8902, 0.6677, 0.8902, 0.6677, 0.8902, 0.6677, 0.8902, 0.6677, 0.8902, 0.6677, 0.8902, 0.6677, 0.8902, 0.6677, 0.8902, 0.6677, 0.8902, 0.6677, 0.8902, 0.6677, 0.8902, 0.6677, 0.8902, 0.6677, 0.8902, 0.6677, 0.8902, 0.6677, 0.8902, 0.6677, 0.8902, 0.6677, 0.8902, 0.6677, 0.8902, 0.6677, 0.123, 0.4951, 0.123, 0.4951, 0.123, 0.4951, 0.123, 0.4951, 0.8902, 0.6677, 0.8902, 0.6677, 0.8902, 0.6677, 0.8902, 0.6677, 0.123, 0.4951, 0.123, 0.4951, 0.123, 0.4951, 0.123, 0.4951, 0.8902, 0.6677, 0.8902, 0.6677, 0.8902, 0.6677, 0.8902, 0.6677, 0.123, 0.4951, 0.123, 0.4951, 0.123, 0.4951, 0.123, 0.4951, 0.8902, 0.6677, 0.8902, 0.6677, 0.8902, 0.6677, 0.8902, 0.6677, 0.123, 0.4951, 0.123, 0.4951, 0.123, 0.4951, 0.123, 0.4951, 0.8902, 0.6677, 0.8902, 0.6677, 0.8902, 0.6677, 0.8902, 0.6677, 0.123, 0.4951, 0.123, 0.4951, 0.123, 0.4951, 0.123, 0.4951, 0.8902, 0.6677, 0.8902, 0.6677, 0.8902, 0.6677, 0.8902, 0.6677, 0.123, 0.4951, 0.123, 0.4951, 0.123, 0.4951, 0.123, 0.4951, 0.8902, 0.6677, 0.8902, 0.6677, 0.8902, 0.6677, 0.8902, 0.6677, 0.123, 0.4951, 0.123, 0.4951, 0.123, 0.4951, 0.123, 0.4951, 0.8902, 0.6677, 0.8902, 0.6677, 0.8902, 0.6677, 0.8902, 0.6677, 0.123, 0.4951, 0.123, 0.4951, 0.123, 0.4951, 0.123, 0.4951, 0.8902, 0.6677, 0.8902, 0.6677, 0.8902, 0.6677, 0.8902, 0.6677, 0.8902, 0.6677, 0.8902, 0.6677, 0.8902, 0.6677, 0.8902, 0.6677, 0.8902, 0.6677, 0.8902, 0.6677, 0.8902, 0.6677, 0.8902, 0.6677, 0.8902, 0.6677, 0.8902, 0.6677, 0.8902, 0.6677, 0.8902, 0.6677, 0.8902, 0.6677, 0.8902, 0.6677, 0.8902, 0.6677, 0.8902, 0.6677, 0.8902, 0.6677, 0.8902, 0.6677, 0.8902, 0.6677, 0.8902, 0.6677, 0.8902, 0.6677, 0.8902, 0.6677, 0.8902, 0.6677, 0.8902, 0.6677, 0.8902, 0.6677, 0.8902, 0.6677, 0.8902, 0.6677, 0.8902, 0.6677, 0.8902, 0.6677, 0.8902, 0.6677, 0.8902, 0.6677, 0.8902, 0.6677, 0.8902, 0.6677, 0.8902, 0.6677, 0.8902, 0.6677, 0.8902, 0.6677, 0.8902, 0.6677, 0.8902, 0.6677, 0.8902, 0.6677, 0.8902, 0.6677, 0.8902, 0.6677, 0.8902, 0.6677, 0.8902, 0.6677, 0.8902, 0.6677, 0.8902, 0.6677, 0.8902, 0.6677, 0.8902, 0.6677, 0.8902, 0.6677, 0.8902, 0.6677, 0.8902, 0.6677, 0.8902, 0.6677, 0.8902, 0.6677, 0.8902, 0.6677, 0.8902, 0.6677, 0.8902, 0.6677, 0.8902, 0.6677, 0.8902, 0.6677, 0.8902, 0.6677, 0.8902, 0.6677, 0.8902, 0.6677, 0.8902, 0.6677, 0.8902, 0.6677, 0.8902, 0.6677, 0.8902, 0.6677, 0.8902, 0.6677, 0.8902, 0.6677, 0.8902, 0.6677, 0.8902, 0.6677, 0.8902, 0.6677, 0.8902, 0.6677, 0.8902, 0.6677, 0.8902, 0.6677, 0.8902, 0.6677, 0.8902, 0.6677, 0.8902, 0.6677, 0.8902, 0.6677, 0.8902, 0.6677, 0.8902, 0.6677, 0.8902, 0.6677, 0.8902, 0.6677, 0.8902, 0.6677, 0.8902, 0.6677, 0.8902, 0.6677, 0.8902, 0.6677, 0.8902, 0.6677, 0.8902, 0.6677, 0.8902, 0.6677, 0.8902, 0.6677, 0.8902, 0.6677, 0.8902, 0.6677, 0.8902, 0.6677, 0.8902, 0.6677, 0.8902, 0.6677, 0.8902, 0.6677, 0.8902, 0.6677, 0.8902, 0.6677, 0.8902, 0.6677, 0.8902, 0.6677, 0.8902, 0.6677, 0.8902, 0.6677, 0.8902, 0.6677, 0.8902, 0.6677, 0.8902, 0.6677, 0.8902, 0.6677, 0.8902, 0.6677, 0.8902, 0.6677, 0.8902, 0.6677, 0.8902, 0.6677, 0.8902, 0.6677, 0.8902, 0.6677, 0.8902, 0.6677, 0.8902, 0.6677, 0.8902, 0.6677, 0.8902, 0.6677, 0.8902, 0.6677, 0.8902, 0.6677, 0.8902, 0.6677, 0.8902, 0.6677, 0.8902, 0.6677, 0.8902, 0.6677, 0.8902, 0.6677, 0.8902, 0.6677, 0.8902, 0.6677, 0.8902, 0.6677])
me_cylinder_002.materials.append(mat_material)
me_cylinder_002.use_remesh_fix_poles = True
me_cylinder_002.use_remesh_preserve_attributes = False
me_cylinder_002.use_mirror_vertex_groups = False
me_cylinder_002.update()

# ---- objects
ob_flammenwerfer = bpy.data.objects.new('Flammenwerfer', me_cylinder)
ob_barrels = bpy.data.objects.new('Barrels', me_cylinder_002)

# ---- transforms, parenting, visibility, modifiers, constraints
ob_flammenwerfer.location = (0.0, 0.0, 0.0)
ob_flammenwerfer.lineart.crease_threshold = 0.0
ob_barrels.location = (0.0, 0.0, 0.0)
ob_barrels.lineart.crease_threshold = 0.0
_m = ob_barrels.modifiers.new('Mirror', 'MIRROR')
_m.use_axis = (False, True, False)

# ---- collection membership
col_collection.objects.link(ob_flammenwerfer)
col_collection.objects.link(ob_barrels)

# ---- scene / render settings (as saved in the file)
scene.frame_start = 1; scene.frame_end = 250; scene.frame_set(1)
scene.render.engine = 'BLENDER_EEVEE_NEXT'
scene.cycles.use_denoising = False
scene.cycles.samples = 128
scene.cycles.sampling_pattern = 'TABULATED_SOBOL'
scene.cycles.use_adaptive_sampling = False
scene.cycles.use_light_tree = False
scene.view_settings.view_transform = 'Filmic'
bpy.context.view_layer.update()

# ---- added for rendering (the .blend has no active camera and no usable light): camera, sun
cam_auto = bpy.data.cameras.new('AutoCamera')
cam_auto.lens = 50.0
cam_auto.sensor_width = 36.0
cam_auto.clip_end = 1000.0
ob_auto_camera = bpy.data.objects.new('AutoCamera', cam_auto)
scene.collection.objects.link(ob_auto_camera)
ob_auto_camera.location = (5.77822, -8.5191, 5.6794)
ob_auto_camera.rotation_euler = (1.09748, -7.21219e-08, 0.694738)
scene.camera = ob_auto_camera
light_auto_sun = bpy.data.lights.new('AutoSun', 'SUN')
light_auto_sun.energy = 3.0
light_auto_sun.angle = 0.0523599
ob_auto_sun = bpy.data.objects.new('AutoSun', light_auto_sun)
scene.collection.objects.link(ob_auto_sun)
ob_auto_sun.rotation_euler = (0.872665, 0.174533, 0.523599)
bpy.context.view_layer.update()
